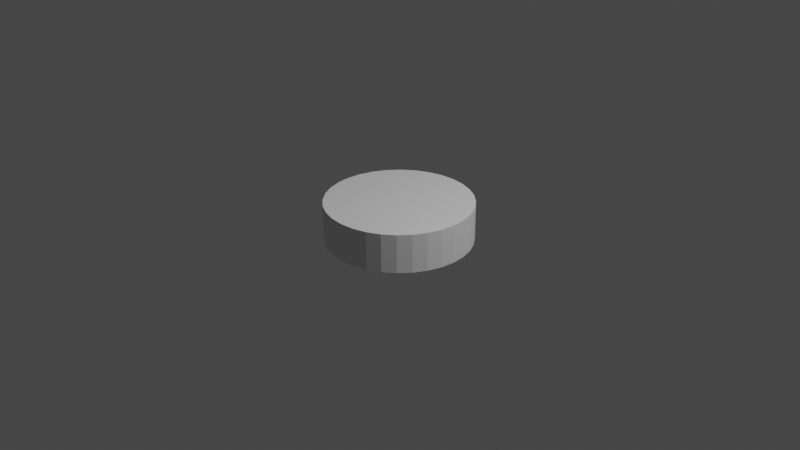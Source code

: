 # Source: CleanBot.blend  (saved by Blender 2.92.15; exported with 4.5.12 LTS)
import bpy
from mathutils import Matrix  # noqa: F401  (used for matrix-valued properties, if any)

bpy.ops.wm.read_factory_settings(use_empty=True)
scene = bpy.context.scene
scene.name = 'Scene'

# ---- collections
col_collection = bpy.data.collections.new('Collection'); scene.collection.children.link(col_collection)

# ---- world
world_world = bpy.data.worlds.new('World'); scene.world = world_world
world_world.use_nodes = True; world_world.node_tree.nodes.clear()
_N = world_world.node_tree.nodes; _L = world_world.node_tree.links
n0 = _N.new('ShaderNodeOutputWorld'); n0.name = 'World Output'; n0.location = (300, 300)
n1 = _N.new('ShaderNodeBackground'); n1.name = 'Background'; n1.location = (10, 300)
n1.inputs[0].default_value = (0.05088, 0.05088, 0.05088, 1.0)
_L.new(n1.outputs[0], n0.inputs[0])
n0.is_active_output = True
world_world.color = (0.05088, 0.05088, 0.05088)
world_world.use_sun_shadow = False
world_world.sun_shadow_jitter_overblur = 0.0

# ---- cameras
cam_camera = bpy.data.cameras.new('Camera')
cam_camera.clip_end = 100.0
cam_camera.ortho_scale = 7.314

# ---- lights
light_light = bpy.data.lights.new('Light', 'POINT')
light_light.transmission_factor = 0.0
light_light.energy = 1000.0
light_light.shadow_soft_size = 0.1
light_light.shadow_maximum_resolution = 0.006
light_light.use_absolute_resolution = True

# ---- meshes
me_cylinder = bpy.data.meshes.new('Cylinder')
me_cylinder.from_pydata([(1.274e-08, 0.7716, -0.2039), (1.274e-08, 0.7716, 0.2039), (0.1505, 0.7568, -0.2039), (0.1505, 0.7568, 0.2039), (0.2953, 0.7129, -0.2039), (0.2953, 0.7129, 0.2039), (0.4287, 0.6416, -0.2039), (0.4287, 0.6416, 0.2039), (0.5456, 0.5456, -0.2039), (0.5456, 0.5456, 0.2039), (0.6416, 0.4287, -0.2039), (0.6416, 0.4287, 0.2039), (0.7129, 0.2953, -0.2039), (0.7129, 0.2953, 0.2039), (0.7568, 0.1505, -0.2039), (0.7568, 0.1505, 0.2039), (0.7716, 1.313e-07, -0.2039), (0.7716, 1.313e-07, 0.2039), (0.7568, -0.1505, -0.2039), (0.7568, -0.1505, 0.2039), (0.7129, -0.2953, -0.2039), (0.7129, -0.2953, 0.2039), (0.6416, -0.4287, -0.2039), (0.6416, -0.4287, 0.2039), (0.5456, -0.5456, -0.2039), (0.5456, -0.5456, 0.2039), (0.4287, -0.6416, -0.2039), (0.4287, -0.6416, 0.2039), (0.2953, -0.7129, -0.2039), (0.2953, -0.7129, 0.2039), (0.1505, -0.7568, -0.2039), (0.1505, -0.7568, 0.2039), (-2.387e-07, -0.7716, -0.2039), (-2.387e-07, -0.7716, 0.2039), (-0.1505, -0.7568, -0.2039), (-0.1505, -0.7568, 0.2039), (-0.2953, -0.7129, -0.2039), (-0.2953, -0.7129, 0.2039), (-0.4287, -0.6416, -0.2039), (-0.4287, -0.6416, 0.2039), (-0.5456, -0.5456, -0.2039), (-0.5456, -0.5456, 0.2039), (-0.6416, -0.4287, -0.2039), (-0.6416, -0.4287, 0.2039), (-0.7129, -0.2953, -0.2039), (-0.7129, -0.2953, 0.2039), (-0.7568, -0.1505, -0.2039), (-0.7568, -0.1505, 0.2039), (-0.7716, 8.182e-07, -0.2039), (-0.7716, 8.182e-07, 0.2039), (-0.7568, 0.1505, -0.2039), (-0.7568, 0.1505, 0.2039), (-0.7129, 0.2953, -0.2039), (-0.7129, 0.2953, 0.2039), (-0.6416, 0.4287, -0.2039), (-0.6416, 0.4287, 0.2039), (-0.5456, 0.5456, -0.2039), (-0.5456, 0.5456, 0.2039), (-0.4287, 0.6416, -0.2039), (-0.4287, 0.6416, 0.2039), (-0.2953, 0.7129, -0.2039), (-0.2953, 0.7129, 0.2039), (-0.1505, 0.7568, -0.2039), (-0.1505, 0.7568, 0.2039)], [], [(0, 1, 3, 2), (2, 3, 5, 4), (4, 5, 7, 6), (6, 7, 9, 8), (8, 9, 11, 10), (10, 11, 13, 12), (12, 13, 15, 14), (14, 15, 17, 16), (16, 17, 19, 18), (18, 19, 21, 20), (20, 21, 23, 22), (22, 23, 25, 24), (24, 25, 27, 26), (26, 27, 29, 28), (28, 29, 31, 30), (30, 31, 33, 32), (32, 33, 35, 34), (34, 35, 37, 36), (36, 37, 39, 38), (38, 39, 41, 40), (40, 41, 43, 42), (42, 43, 45, 44), (44, 45, 47, 46), (46, 47, 49, 48), (48, 49, 51, 50), (50, 51, 53, 52), (52, 53, 55, 54), (54, 55, 57, 56), (56, 57, 59, 58), (58, 59, 61, 60), (3, 1, 63, 61, 59, 57, 55, 53, 51, 49, 47, 45, 43, 41, 39, 37, 35, 33, 31, 29, 27, 25, 23, 21, 19, 17, 15, 13, 11, 9, 7, 5), (60, 61, 63, 62), (62, 63, 1, 0), (0, 2, 4, 6, 8, 10, 12, 14, 16, 18, 20, 22, 24, 26, 28, 30, 32, 34, 36, 38, 40, 42, 44, 46, 48, 50, 52, 54, 56, 58, 60, 62)])
_uv = me_cylinder.uv_layers.new(name='UVMap')
_uv.uv.foreach_set('vector', [1.0, 0.5, 1.0, 1.0, 0.9688, 1.0, 0.9688, 0.5, 0.9688, 0.5, 0.9688, 1.0, 0.9375, 1.0, 0.9375, 0.5, 0.9375, 0.5, 0.9375, 1.0, 0.9062, 1.0, 0.9062, 0.5, 0.9062, 0.5, 0.9062, 1.0, 0.875, 1.0, 0.875, 0.5, 0.875, 0.5, 0.875, 1.0, 0.8438, 1.0, 0.8438, 0.5, 0.8438, 0.5, 0.8438, 1.0, 0.8125, 1.0, 0.8125, 0.5, 0.8125, 0.5, 0.8125, 1.0, 0.7812, 1.0, 0.7812, 0.5, 0.7812, 0.5, 0.7812, 1.0, 0.75, 1.0, 0.75, 0.5, 0.75, 0.5, 0.75, 1.0, 0.7188, 1.0, 0.7188, 0.5, 0.7188, 0.5, 0.7188, 1.0, 0.6875, 1.0, 0.6875, 0.5, 0.6875, 0.5, 0.6875, 1.0, 0.6562, 1.0, 0.6562, 0.5, 0.6562, 0.5, 0.6562, 1.0, 0.625, 1.0, 0.625, 0.5, 0.625, 0.5, 0.625, 1.0, 0.5938, 1.0, 0.5938, 0.5, 0.5938, 0.5, 0.5938, 1.0, 0.5625, 1.0, 0.5625, 0.5, 0.5625, 0.5, 0.5625, 1.0, 0.5312, 1.0, 0.5312, 0.5, 0.5312, 0.5, 0.5312, 1.0, 0.5, 1.0, 0.5, 0.5, 0.5, 0.5, 0.5, 1.0, 0.4688, 1.0, 0.4688, 0.5, 0.4688, 0.5, 0.4688, 1.0, 0.4375, 1.0, 0.4375, 0.5, 0.4375, 0.5, 0.4375, 1.0, 0.4062, 1.0, 0.4062, 0.5, 0.4062, 0.5, 0.4062, 1.0, 0.375, 1.0, 0.375, 0.5, 0.375, 0.5, 0.375, 1.0, 0.3438, 1.0, 0.3438, 0.5, 0.3438, 0.5, 0.3438, 1.0, 0.3125, 1.0, 0.3125, 0.5, 0.3125, 0.5, 0.3125, 1.0, 0.2812, 1.0, 0.2812, 0.5, 0.2812, 0.5, 0.2812, 1.0, 0.25, 1.0, 0.25, 0.5, 0.25, 0.5, 0.25, 1.0, 0.2188, 1.0, 0.2188, 0.5, 0.2188, 0.5, 0.2188, 1.0, 0.1875, 1.0, 0.1875, 0.5, 0.1875, 0.5, 0.1875, 1.0, 0.1562, 1.0, 0.1562, 0.5, 0.1562, 0.5, 0.1562, 1.0, 0.125, 1.0, 0.125, 0.5, 0.125, 0.5, 0.125, 1.0, 0.09375, 1.0, 0.09375, 0.5, 0.09375, 0.5, 0.09375, 1.0, 0.0625, 1.0, 0.0625, 0.5, 0.2968, 0.4854, 0.25, 0.49, 0.2032, 0.4854, 0.1582, 0.4717, 0.1167, 0.4496, 0.08029, 0.4197, 0.05045, 0.3833, 0.02827, 0.3418, 0.01461, 0.2968, 0.01, 0.25, 0.01461, 0.2032, 0.02827, 0.1582, 0.05045, 0.1167, 0.08029, 0.08029, 0.1167, 0.05045, 0.1582, 0.02827, 0.2032, 0.01461, 0.25, 0.01, 0.2968, 0.01461, 0.3418, 0.02827, 0.3833, 0.05045, 0.4197, 0.08029, 0.4496, 0.1167, 0.4717, 0.1582, 0.4854, 0.2032, 0.49, 0.25, 0.4854, 0.2968, 0.4717, 0.3418, 0.4496, 0.3833, 0.4197, 0.4197, 0.3833, 0.4496, 0.3418, 0.4717, 0.0625, 0.5, 0.0625, 1.0, 0.03125, 1.0, 0.03125, 0.5, 0.03125, 0.5, 0.03125, 1.0, 0.0, 1.0, 0.0, 0.5, 0.75, 0.49, 0.7968, 0.4854, 0.8418, 0.4717, 0.8833, 0.4496, 0.9197, 0.4197, 0.9496, 0.3833, 0.9717, 0.3418, 0.9854, 0.2968, 0.99, 0.25, 0.9854, 0.2032, 0.9717, 0.1582, 0.9496, 0.1167, 0.9197, 0.08029, 0.8833, 0.05045, 0.8418, 0.02827, 0.7968, 0.01461, 0.75, 0.01, 0.7032, 0.01461, 0.6582, 0.02827, 0.6167, 0.05045, 0.5803, 0.08029, 0.5504, 0.1167, 0.5283, 0.1582, 0.5146, 0.2032, 0.51, 0.25, 0.5146, 0.2968, 0.5283, 0.3418, 0.5504, 0.3833, 0.5803, 0.4197, 0.6167, 0.4496, 0.6582, 0.4717, 0.7032, 0.4854])
me_cylinder.use_remesh_fix_poles = True
me_cylinder.use_remesh_preserve_attributes = False
me_cylinder.use_mirror_vertex_groups = False
me_cylinder.update()

# ---- objects
ob_light = bpy.data.objects.new('Light', light_light)
ob_camera = bpy.data.objects.new('Camera', cam_camera)
ob_cylinder = bpy.data.objects.new('Cylinder', me_cylinder)

# ---- transforms, parenting, visibility, modifiers, constraints
ob_light.location = (4.076, 1.005, 5.904)
ob_light.rotation_euler = (0.6503, 0.05522, 1.866)
ob_light.lock_rotations_4d = False
ob_light.empty_display_type = 'ARROWS'
ob_light.color = (0.0, 0.0, 0.0, 0.0)
ob_light.lineart.crease_threshold = 0.0
ob_camera.location = (7.359, -6.926, 4.958)
ob_camera.rotation_euler = (1.109, 0.0, 0.8149)
ob_camera.lock_rotations_4d = False
ob_camera.empty_display_type = 'ARROWS'
ob_camera.color = (0.0, 0.0, 0.0, 0.0)
ob_camera.display_type = 'WIRE'
ob_camera.lineart.crease_threshold = 0.0
ob_cylinder.location = (0.0, 0.0, 0.0)
ob_cylinder.lineart.crease_threshold = 0.0

# ---- collection membership
col_collection.objects.link(ob_light)
col_collection.objects.link(ob_camera)
col_collection.objects.link(ob_cylinder)

# ---- scene / render settings (as saved in the file)
scene.camera = ob_camera
scene.frame_start = 1; scene.frame_end = 250; scene.frame_set(1)
scene.render.engine = 'BLENDER_EEVEE_NEXT'
scene.cycles.use_denoising = False
scene.cycles.samples = 128
scene.cycles.sampling_pattern = 'TABULATED_SOBOL'
scene.cycles.use_adaptive_sampling = False
scene.cycles.use_light_tree = False
scene.view_settings.view_transform = 'Filmic'
bpy.context.view_layer.update()

